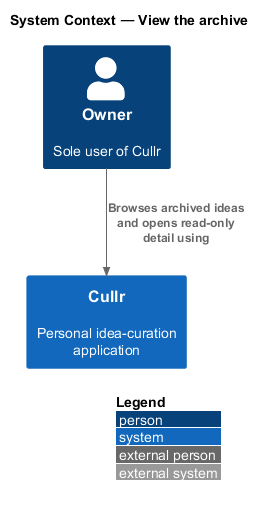

The diagram above was rendered by PlantUML. Its source (embedded in the PNG):
@startuml
!include <C4/C4_Context>
LAYOUT_WITH_LEGEND()
title System Context — View the archive

Person(owner, "Owner", "Sole user of Cullr")
System(cullr, "Cullr", "Personal idea-curation application")

Rel(owner, cullr, "Browses archived ideas and opens read-only detail using")
@enduml